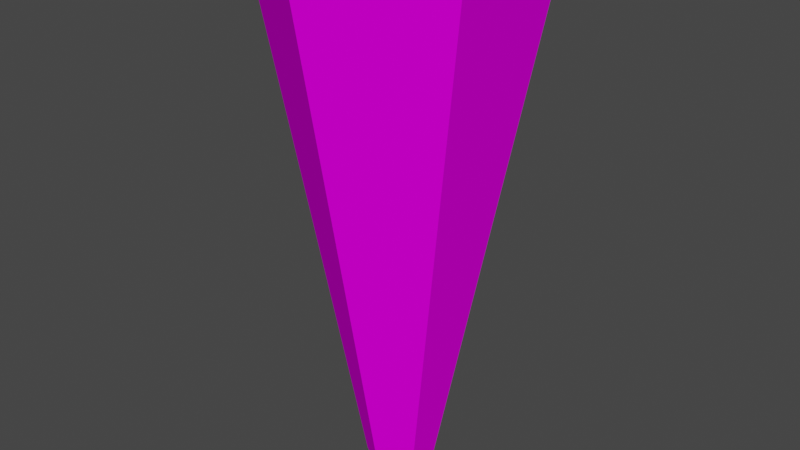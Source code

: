 # Source: Torch01.blend  (saved by Blender 2.90.8; exported with 4.5.12 LTS)
import bpy
from mathutils import Matrix  # noqa: F401  (used for matrix-valued properties, if any)

bpy.ops.wm.read_factory_settings(use_empty=True)
scene = bpy.context.scene
scene.name = 'Scene'

# ---- collections
col_collection = bpy.data.collections.new('Collection'); scene.collection.children.link(col_collection)

# ---- images (referenced by path relative to the original .blend; pixels are not part of the script)
import os
ASSET_DIR = os.environ.get("B2B_ASSET_DIR", "")  # directory of the original .blend (textures are referenced by path, not embedded)
HERE = os.path.dirname(os.path.abspath(__file__))  # packed textures are extracted next to this script under _unpacked/

def load_image(name, relpath, width, height, colorspace="sRGB"):
    """Load a texture the original file referenced (path relative to the .blend, or extracted next to this script)."""
    p = next((c for c in (os.path.join(HERE, relpath), os.path.join(ASSET_DIR, relpath)) if relpath and os.path.exists(c)), "")
    if p:
        img = bpy.data.images.load(p, check_existing=True)
        img.name = name
    else:  # same state as the original file: an image datablock whose file is absent (Cycles renders it pink)
        img = bpy.data.images.new(name, width, height)
        img.source = "FILE"
        img.filepath = "//" + (relpath or name)
    img.colorspace_settings.name = colorspace
    return img
img_wood_bookshelf_png = load_image('Wood_Bookshelf.png', 'Wood_Bookshelf.png', 1024, 1024, 'sRGB')

# ---- materials (node trees are filled in below, after node groups)
mat_wood_torch01 = bpy.data.materials.new('Wood_Torch01')
mat_wood_torch01.use_transparent_shadow = False

# ---- material node trees
mat_wood_torch01.use_nodes = True; mat_wood_torch01.node_tree.nodes.clear()
_N = mat_wood_torch01.node_tree.nodes; _L = mat_wood_torch01.node_tree.links
n0 = _N.new('ShaderNodeBsdfPrincipled'); n0.name = 'Principled BSDF'; n0.location = (10, 300)
n0.distribution = 'GGX'
n0.subsurface_method = 'BURLEY'
n0.inputs[2].default_value = 1.0
n0.inputs[3].default_value = 1.45
n0.inputs[13].default_value = 0.0
n0.inputs[27].default_value = (0.0, 0.0, 0.0, 1.0)
n0.inputs[28].default_value = 1.0
n1 = _N.new('ShaderNodeOutputMaterial'); n1.name = 'Material Output'; n1.location = (300, 300)
n2 = _N.new('ShaderNodeTexImage'); n2.name = 'Image Texture'; n2.location = (-280, 280)
n2.image = img_wood_bookshelf_png
_L.new(n0.outputs[0], n1.inputs[0])
_L.new(n2.outputs[0], n0.inputs[0])
n1.is_active_output = True

# ---- world
world_world = bpy.data.worlds.new('World'); scene.world = world_world
world_world.use_nodes = True; world_world.node_tree.nodes.clear()
_N = world_world.node_tree.nodes; _L = world_world.node_tree.links
n0 = _N.new('ShaderNodeOutputWorld'); n0.name = 'World Output'; n0.location = (300, 300)
n1 = _N.new('ShaderNodeBackground'); n1.name = 'Background'; n1.location = (10, 300)
n1.inputs[0].default_value = (0.05088, 0.05088, 0.05088, 1.0)
_L.new(n1.outputs[0], n0.inputs[0])
n0.is_active_output = True
world_world.color = (0.05088, 0.05088, 0.05088)
world_world.use_sun_shadow = False
world_world.sun_shadow_jitter_overblur = 0.0

# ---- meshes
me_cylinder_001 = bpy.data.meshes.new('Cylinder.001')
me_cylinder_001.from_pydata([(-3.196e-08, 0.1515, -1.401), (4.354e-08, 0.4489, 0.8485), (0.1312, 0.07575, -1.401), (0.3888, 0.2245, 0.8485), (0.1312, -0.07575, -1.401), (0.3888, -0.2245, 0.8485), (-4.52e-08, -0.1515, -1.401), (2.591e-09, -0.4489, 0.8485), (-0.1312, -0.07575, -1.401), (-0.3888, -0.2245, 0.8485), (-0.1312, 0.07575, -1.401), (-0.3888, 0.2245, 0.8485), (0.5163, 0.2981, 0.9422), (2.254e-08, 0.5961, 0.9422), (0.5163, -0.2981, 0.9422), (-2.957e-08, -0.5961, 0.9422), (-0.5163, -0.2981, 0.9422), (-0.5163, 0.2981, 0.9422)], [], [(0, 13, 12, 2), (2, 12, 14, 4), (4, 14, 15, 6), (6, 15, 16, 8), (3, 1, 11, 9, 7, 5), (8, 16, 17, 10), (10, 17, 13, 0), (0, 2, 4, 6, 8, 10), (1, 3, 12, 13), (3, 5, 14, 12), (5, 7, 15, 14), (7, 9, 16, 15), (9, 11, 17, 16), (11, 1, 13, 17)])
_uv = me_cylinder_001.uv_layers.new(name='UVMap')
_uv.uv.foreach_set('vector', [0.2691, 0.9612, 0.008239, 0.2654, 0.177, 0.2822, 0.3146, 0.9488, 0.3146, 0.9488, 0.177, 0.2822, 0.3156, 0.2757, 0.367, 0.9429, 0.367, 0.9429, 0.3156, 0.2757, 0.4576, 0.2723, 0.4193, 0.9439, 0.4193, 0.9439, 0.4576, 0.2723, 0.6072, 0.2797, 0.4714, 0.952, 0.2697, 0.1052, 0.2043, 0.2184, 0.07359, 0.2184, 0.008239, 0.1052, 0.07359, -0.008, 0.2043, -0.008, 0.4714, 0.952, 0.6072, 0.2797, 0.7732, 0.2955, 0.5227, 0.9676, 0.5227, 0.9676, 0.7732, 0.2955, 0.9918, 0.2902, 0.5727, 0.9918, 0.3361, 0.142, 0.3581, 0.1802, 0.3361, 0.2184, 0.2919, 0.2184, 0.2699, 0.1802, 0.2919, 0.142, 0.03805, 0.2186, 0.1796, 0.2374, 0.177, 0.2822, 0.008239, 0.2654, 0.1796, 0.2374, 0.3153, 0.2277, 0.3156, 0.2757, 0.177, 0.2822, 0.3153, 0.2277, 0.4599, 0.2213, 0.4576, 0.2723, 0.3156, 0.2757, 0.4599, 0.2213, 0.6127, 0.2253, 0.6072, 0.2797, 0.4576, 0.2723, 0.6127, 0.2253, 0.7759, 0.2347, 0.7732, 0.2955, 0.6072, 0.2797, 0.7759, 0.2347, 0.9567, 0.2186, 0.9918, 0.2902, 0.7732, 0.2955])
me_cylinder_001.materials.append(mat_wood_torch01)
me_cylinder_001.use_remesh_fix_poles = True
me_cylinder_001.use_remesh_preserve_attributes = False
me_cylinder_001.use_mirror_vertex_groups = False
me_cylinder_001.update()

# ---- objects
ob_torch01 = bpy.data.objects.new('Torch01', me_cylinder_001)

# ---- transforms, parenting, visibility, modifiers, constraints
ob_torch01.location = (0.0, 0.0, 0.0)
ob_torch01.lineart.crease_threshold = 0.0

# ---- collection membership
col_collection.objects.link(ob_torch01)

# ---- scene / render settings (as saved in the file)
scene.frame_start = 1; scene.frame_end = 250; scene.frame_set(1)
scene.render.engine = 'BLENDER_EEVEE_NEXT'
scene.cycles.use_denoising = False
scene.cycles.samples = 128
scene.cycles.sampling_pattern = 'TABULATED_SOBOL'
scene.cycles.use_adaptive_sampling = False
scene.cycles.use_light_tree = False
scene.view_settings.view_transform = 'Filmic'
bpy.context.view_layer.update()

# ---- added for rendering (the .blend has no active camera and no usable light): camera, sun
cam_auto = bpy.data.cameras.new('AutoCamera')
cam_auto.lens = 50.0
cam_auto.sensor_width = 36.0
cam_auto.clip_end = 1000.0
ob_auto_camera = bpy.data.objects.new('AutoCamera', cam_auto)
scene.collection.objects.link(ob_auto_camera)
ob_auto_camera.location = (2.61349, -3.13619, 1.86126)
ob_auto_camera.rotation_euler = (1.09748, -7.21219e-08, 0.694738)
scene.camera = ob_auto_camera
light_auto_sun = bpy.data.lights.new('AutoSun', 'SUN')
light_auto_sun.energy = 3.0
light_auto_sun.angle = 0.0523599
ob_auto_sun = bpy.data.objects.new('AutoSun', light_auto_sun)
scene.collection.objects.link(ob_auto_sun)
ob_auto_sun.rotation_euler = (0.872665, 0.174533, 0.523599)
bpy.context.view_layer.update()
